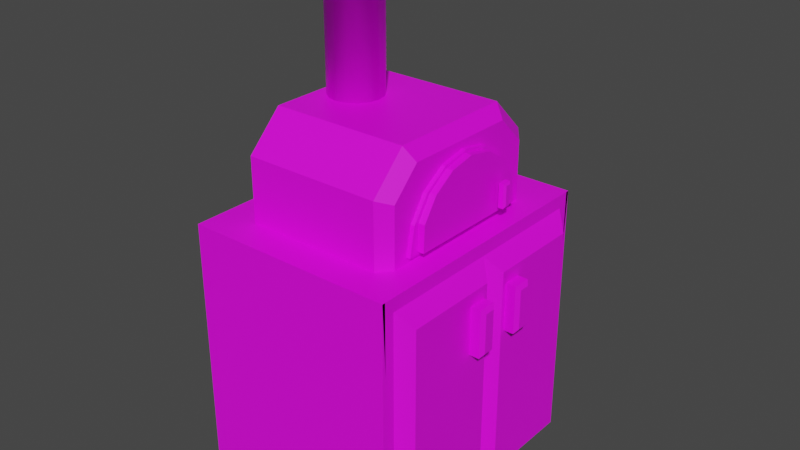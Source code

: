 # Source: Oven.blend  (saved by Blender 3.3.6; exported with 4.5.12 LTS)
import bpy
from mathutils import Matrix  # noqa: F401  (used for matrix-valued properties, if any)

bpy.ops.wm.read_factory_settings(use_empty=True)
scene = bpy.context.scene
scene.name = 'Scene'

# ---- collections
col_collection = bpy.data.collections.new('Collection'); scene.collection.children.link(col_collection)

# ---- images (referenced by path relative to the original .blend; pixels are not part of the script)
import os
ASSET_DIR = os.environ.get("B2B_ASSET_DIR", "")  # directory of the original .blend (textures are referenced by path, not embedded)
HERE = os.path.dirname(os.path.abspath(__file__))  # packed textures are extracted next to this script under _unpacked/

def load_image(name, relpath, width, height, colorspace="sRGB"):
    """Load a texture the original file referenced (path relative to the .blend, or extracted next to this script)."""
    p = next((c for c in (os.path.join(HERE, relpath), os.path.join(ASSET_DIR, relpath)) if relpath and os.path.exists(c)), "")
    if p:
        img = bpy.data.images.load(p, check_existing=True)
        img.name = name
    else:  # same state as the original file: an image datablock whose file is absent (Cycles renders it pink)
        img = bpy.data.images.new(name, width, height)
        img.source = "FILE"
        img.filepath = "//" + (relpath or name)
    img.colorspace_settings.name = colorspace
    return img
img_imphenziapalette01_png = load_image('ImphenziaPalette01.png', 'ImphenziaPalette01.png', 1024, 1024, 'sRGB')

# ---- materials (node trees are filled in below, after node groups)
mat_material = bpy.data.materials.new('Material')
mat_material.alpha_threshold = 0.0
mat_material.use_transparent_shadow = False
mat_material.roughness = 0.5
mat_material.line_color = (0.0, 0.0, 0.0, 1.0)

# ---- material node trees
mat_material.use_nodes = True; mat_material.node_tree.nodes.clear()
_N = mat_material.node_tree.nodes; _L = mat_material.node_tree.links
n0 = _N.new('ShaderNodeOutputMaterial'); n0.name = 'Material Output'; n0.location = (300, 300)
n1 = _N.new('ShaderNodeBsdfPrincipled'); n1.name = 'Principled BSDF'; n1.location = (10, 300)
n1.distribution = 'GGX'
n1.subsurface_method = 'RANDOM_WALK_SKIN'
n1.inputs[3].default_value = 1.45
n1.inputs[27].default_value = (0.0, 0.0, 0.0, 1.0)
n1.inputs[28].default_value = 1.0
n2 = _N.new('ShaderNodeTexImage'); n2.name = 'Image Texture'; n2.location = (-527, 144)
n2.image = img_imphenziapalette01_png
_L.new(n1.outputs[0], n0.inputs[0])
_L.new(n2.outputs[0], n1.inputs[0])
n0.is_active_output = True

# ---- world
world_world = bpy.data.worlds.new('World'); scene.world = world_world
world_world.use_nodes = True; world_world.node_tree.nodes.clear()
_N = world_world.node_tree.nodes; _L = world_world.node_tree.links
n0 = _N.new('ShaderNodeOutputWorld'); n0.name = 'World Output'; n0.location = (300, 300)
n1 = _N.new('ShaderNodeBackground'); n1.name = 'Background'; n1.location = (10, 300)
n1.inputs[0].default_value = (0.05088, 0.05088, 0.05088, 1.0)
_L.new(n1.outputs[0], n0.inputs[0])
n0.is_active_output = True
world_world.color = (0.05088, 0.05088, 0.05088)
world_world.use_sun_shadow = False
world_world.sun_shadow_jitter_overblur = 0.0

# ---- meshes
me_cube = bpy.data.meshes.new('Cube')
me_cube.from_pydata([(1.0, 0.9, -0.9), (-0.4585, 0.5, 1.075), (1.0, -0.9, -0.9), (-0.4585, -0.5, 1.075), (-1.0, 1.0, -1.0), (-1.0, -1.0, -1.0), (-0.4585, -0.4619, 1.266), (-1.0, -1.0, 1.0), (-1.0, 1.0, 1.0), (-0.4585, -0.3536, 1.429), (1.0, 0.0, -0.9), (1.0, 0.0, 1.0), (-0.4585, -0.1913, 1.537), (1.0, -1.0, 1.0), (1.0, 1.0, 1.0), (-0.4585, 0.0, 1.575), (1.0, 0.9, 0.9), (1.0, -0.9, 0.9), (1.0, 0.0, 0.9), (-0.4585, 0.1913, 1.537), (1.0, 1.0, -1.0), (-0.4585, 0.3536, 1.429), (1.0, -1.0, -1.0), (-0.4585, 0.4619, 1.266), (1.0, 0.0, -1.0), (1.125, -0.09, 0.775), (1.125, -0.09, -0.775), (1.125, -0.81, 0.775), (1.125, -0.81, -0.775), (1.125, 0.09, 0.775), (1.125, 0.09, -0.775), (1.125, 0.81, 0.775), (1.125, 0.81, -0.775), (1.125, -0.1211, 0.4979), (1.125, -0.2611, 0.4979), (1.125, -0.1911, 0.6779), (1.125, -0.1911, 0.3179), (1.125, -0.2611, 0.3179), (1.125, -0.1211, 0.3179), (1.125, -0.1211, 0.6779), (1.125, -0.2611, 0.6779), (1.25, -0.1911, 0.4979), (1.25, -0.2311, 0.4979), (1.22, -0.2611, 0.4979), (1.22, -0.1911, 0.6779), (1.25, -0.1911, 0.6479), (1.22, -0.1211, 0.4979), (1.25, -0.1511, 0.4979), (1.22, -0.1911, 0.3179), (1.25, -0.1911, 0.3479), (1.22, -0.2611, 0.3179), (1.25, -0.2311, 0.3479), (1.25, -0.1511, 0.3479), (1.22, -0.1211, 0.3179), (1.22, -0.1211, 0.6779), (1.25, -0.1511, 0.6479), (1.25, -0.2311, 0.6479), (1.22, -0.2611, 0.6779), (1.125, 0.2629, 0.4979), (1.125, 0.1229, 0.4979), (1.125, 0.1929, 0.6779), (1.125, 0.1929, 0.3179), (1.125, 0.1229, 0.3179), (1.125, 0.2629, 0.3179), (1.125, 0.2629, 0.6779), (1.125, 0.1229, 0.6779), (1.25, 0.1929, 0.4979), (1.25, 0.1529, 0.4979), (1.22, 0.1229, 0.4979), (1.22, 0.1929, 0.6779), (1.25, 0.1929, 0.6479), (1.22, 0.2629, 0.4979), (1.25, 0.2329, 0.4979), (1.22, 0.1929, 0.3179), (1.25, 0.1929, 0.3479), (1.22, 0.1229, 0.3179), (1.25, 0.1529, 0.3479), (1.25, 0.2329, 0.3479), (1.22, 0.2629, 0.3179), (1.22, 0.2629, 0.6779), (1.25, 0.2329, 0.6479), (1.25, 0.1529, 0.6479), (1.22, 0.1229, 0.6779), (1.0, -0.975, 0.975), (1.0, 0.0, 0.975), (1.0, 0.975, 0.975), (1.0, 0.975, 0.475), (1.0, -0.975, 0.475), (1.0, 0.975, -0.975), (1.0, -0.975, -0.975), (1.0, 0.0, -0.975), (1.0, 0.975, 1.0), (1.0, -0.975, 1.0), (0.95, -0.95, 1.0), (-0.95, -0.95, 1.0), (0.95, 0.95, 1.0), (-0.95, 0.95, 1.0), (0.65, 0.75, 1.0), (0.75, 0.65, 1.0), (0.8207, 0.8207, 1.0), (0.75, -0.65, 1.0), (0.65, -0.75, 1.0), (0.8207, -0.8207, 1.0), (0.75, -0.4417, 1.65), (0.65, -0.4831, 1.75), (0.75, -0.65, 1.442), (0.65, -0.75, 1.483), (0.75, 0.65, 1.442), (0.65, 0.75, 1.483), (0.75, 0.4417, 1.65), (0.65, 0.4831, 1.75), (-0.75, 0.65, 1.0), (-0.65, 0.75, 1.0), (-0.8207, 0.8207, 1.0), (-0.65, -0.75, 1.0), (-0.75, -0.65, 1.0), (-0.8207, -0.8207, 1.0), (-0.75, -0.65, 1.442), (-0.65, -0.75, 1.483), (-0.65, -0.4831, 1.75), (-0.75, -0.4417, 1.65), (-0.75, 0.4417, 1.65), (-0.65, 0.4831, 1.75), (-0.65, 0.75, 1.483), (-0.75, 0.65, 1.442), (0.75, -0.5, 1.075), (0.75, -0.4619, 1.266), (0.75, 0.0, 1.575), (0.75, -0.1913, 1.537), (0.75, -0.3536, 1.429), (0.75, 0.3536, 1.429), (0.75, 0.5, 1.075), (0.75, 0.4619, 1.266), (0.75, 0.1913, 1.537)], [], [(116, 94, 93, 102, 101, 114), (22, 13, 7, 5), (5, 7, 8, 4), (24, 22, 5, 4, 20), (8, 14, 20, 4), (93, 94, 7, 13), (93, 13, 11, 14, 95), (94, 96, 8, 7), (96, 95, 14, 8), (10, 18, 25, 26), (18, 10, 30, 29), (83, 84, 11, 13), (85, 86, 14), (13, 87, 83), (84, 85, 14, 11), (85, 88, 20, 14), (89, 83, 13, 22), (88, 90, 24, 20), (90, 89, 22, 24), (26, 25, 27, 28), (2, 10, 26, 28), (17, 2, 28, 27), (18, 17, 27, 25), (32, 31, 29, 30), (16, 18, 29, 31), (10, 0, 32, 30), (0, 16, 31, 32), (39, 35, 44, 54), (34, 37, 50, 43), (55, 45, 41, 47), (37, 36, 48, 50), (33, 39, 54, 46), (40, 34, 43, 57), (38, 33, 46, 53), (41, 42, 51, 49), (47, 41, 49, 52), (36, 38, 53, 48), (35, 40, 57, 44), (43, 50, 51, 42), (50, 48, 49, 51), (47, 52, 53, 46), (48, 53, 52, 49), (55, 47, 46, 54), (45, 55, 54, 44), (57, 43, 42, 56), (56, 45, 44, 57), (45, 56, 42, 41), (64, 60, 69, 79), (59, 62, 75, 68), (80, 70, 66, 72), (62, 61, 73, 75), (58, 64, 79, 71), (65, 59, 68, 82), (63, 58, 71, 78), (66, 67, 76, 74), (72, 66, 74, 77), (61, 63, 78, 73), (60, 65, 82, 69), (68, 75, 76, 67), (75, 73, 74, 76), (72, 77, 78, 71), (73, 78, 77, 74), (80, 72, 71, 79), (70, 80, 79, 69), (82, 68, 67, 81), (81, 70, 69, 82), (70, 81, 67, 66), (18, 16, 85, 84), (17, 18, 84, 83), (10, 2, 89, 90), (0, 10, 90, 88), (2, 17, 83, 89), (16, 0, 88, 85), (91, 85, 14), (91, 14, 86), (92, 13, 83), (92, 87, 13), (110, 122, 119, 104), (112, 97, 99, 95, 96, 113), (97, 112, 123, 108), (104, 119, 118, 106), (102, 93, 95, 99, 98, 100), (115, 111, 113, 96, 94, 116), (122, 110, 108, 123), (114, 101, 106, 118), (97, 98, 99), (100, 101, 102), (105, 103, 104, 106), (109, 107, 108, 110), (100, 105, 106, 101), (103, 109, 110, 104), (97, 108, 107, 98), (125, 100, 98, 131), (131, 98, 107, 109, 103, 105, 100, 125, 126, 129, 128, 127, 133, 130, 132), (111, 112, 113), (114, 115, 116), (120, 117, 118, 119), (124, 121, 122, 123), (117, 115, 114, 118), (121, 120, 119, 122), (123, 112, 111, 124), (124, 111, 115, 117, 120, 121), (9, 6, 3, 1, 23, 21, 19, 15, 12), (1, 3, 125, 131), (3, 6, 126, 125), (6, 9, 129, 126), (9, 12, 128, 129), (12, 15, 127, 128), (15, 19, 133, 127), (19, 21, 130, 133), (21, 23, 132, 130), (23, 1, 131, 132)])
me_cube.polygons.foreach_set('material_index', [0, 0, 0, 0, 0, 0, 0, 0, 0, 0, 0, 0, 0, 0, 0, 0, 0, 0, 0, 0, 0, 0, 0, 0, 0, 0, 0, 0, 0, 0, 0, 0, 0, 0, 0, 0, 0, 0, 0, 0, 0, 0, 0, 0, 0, 0, 0, 0, 0, 0, 0, 0, 0, 0, 0, 0, 0, 0, 0, 0, 0, 0, 0, 0, 0, 0, 0, 0, 0, 0, 0, 0, 0, 0, 0, 0, 0, 0, 0, 0, 0, 0, 0, 0, 0, 0, 0, 0, 0, 0, 0, 0, 0, 0, 0, 0, 0, 0, 0, 0, 0, 0, 1, 1, 1, 1, 1, 1, 1, 1, 1, 1])
_uv = me_cube.uv_layers.new(name='UVMap')
_uv.uv.foreach_set('vector', [0.293, 0.7891, 0.293, 0.7891, 0.293, 0.7891, 0.293, 0.7891, 0.293, 0.7891, 0.293, 0.7891, 0.1777, 0.9336, 0.1777, 0.9336, 0.1777, 0.9336, 0.1777, 0.9336, 0.1777, 0.9336, 0.1777, 0.9336, 0.1777, 0.9336, 0.1777, 0.9336, 0.1777, 0.9336, 0.1777, 0.9336, 0.1777, 0.9336, 0.1777, 0.9336, 0.1777, 0.9336, 0.1777, 0.9336, 0.1777, 0.9336, 0.1777, 0.9336, 0.1777, 0.9336, 0.4551, 0.8066, 0.4551, 0.8066, 0.4551, 0.8066, 0.4551, 0.8066, 0.4551, 0.8066, 0.4551, 0.8066, 0.4551, 0.8066, 0.4551, 0.8066, 0.4551, 0.8066, 0.4551, 0.8066, 0.4551, 0.8066, 0.4551, 0.8066, 0.4551, 0.8066, 0.4551, 0.8066, 0.4551, 0.8066, 0.4551, 0.8066, 0.4551, 0.8066, 0.3125, 0.9238, 0.3125, 0.9238, 0.3125, 0.9238, 0.3125, 0.9238, 0.3125, 0.9238, 0.3125, 0.9238, 0.3125, 0.9238, 0.3125, 0.9238, 0.7773, 0.9199, 0.7773, 0.9199, 0.7773, 0.9199, 0.7773, 0.9199, 0.7773, 0.9199, 0.7773, 0.9199, 0.7773, 0.9199, 0.7773, 0.9199, 0.7773, 0.9199, 0.7773, 0.9199, 0.7773, 0.9199, 0.7773, 0.9199, 0.7773, 0.9199, 0.7773, 0.9199, 0.7773, 0.9199, 0.7773, 0.9199, 0.7773, 0.9199, 0.7773, 0.9199, 0.7773, 0.9199, 0.7773, 0.9199, 0.7773, 0.9199, 0.7773, 0.9199, 0.7773, 0.9199, 0.7773, 0.9199, 0.7773, 0.9199, 0.7773, 0.9199, 0.7773, 0.9199, 0.7773, 0.9199, 0.7773, 0.9199, 0.7773, 0.9199, 0.3125, 0.9238, 0.3125, 0.9238, 0.3125, 0.9238, 0.3125, 0.9238, 0.3125, 0.9238, 0.3125, 0.9238, 0.3125, 0.9238, 0.3125, 0.9238, 0.3125, 0.9238, 0.3125, 0.9238, 0.3125, 0.9238, 0.3125, 0.9238, 0.3125, 0.9238, 0.3125, 0.9238, 0.3125, 0.9238, 0.3125, 0.9238, 0.3125, 0.9238, 0.3125, 0.9238, 0.3125, 0.9238, 0.3125, 0.9238, 0.3125, 0.9238, 0.3125, 0.9238, 0.3125, 0.9238, 0.3125, 0.9238, 0.3125, 0.9238, 0.3125, 0.9238, 0.3125, 0.9238, 0.3125, 0.9238, 0.3125, 0.9238, 0.3125, 0.9238, 0.3125, 0.9238, 0.3125, 0.9238, 0.4336, 0.9219, 0.4336, 0.9219, 0.4336, 0.9219, 0.4336, 0.9219, 0.4336, 0.9219, 0.4336, 0.9219, 0.4336, 0.9219, 0.4336, 0.9219, 0.4336, 0.9219, 0.4336, 0.9219, 0.4336, 0.9219, 0.4336, 0.9219, 0.4336, 0.9219, 0.4336, 0.9219, 0.4336, 0.9219, 0.4336, 0.9219, 0.4336, 0.9219, 0.4336, 0.9219, 0.4336, 0.9219, 0.4336, 0.9219, 0.4336, 0.9219, 0.4336, 0.9219, 0.4336, 0.9219, 0.4336, 0.9219, 0.4336, 0.9219, 0.4336, 0.9219, 0.4336, 0.9219, 0.4336, 0.9219, 0.4336, 0.9219, 0.4336, 0.9219, 0.4336, 0.9219, 0.4336, 0.9219, 0.4336, 0.9219, 0.4336, 0.9219, 0.4336, 0.9219, 0.4336, 0.9219, 0.4336, 0.9219, 0.4336, 0.9219, 0.4336, 0.9219, 0.4336, 0.9219, 0.4336, 0.9219, 0.4336, 0.9219, 0.4336, 0.9219, 0.4336, 0.9219, 0.4336, 0.9219, 0.4336, 0.9219, 0.4336, 0.9219, 0.4336, 0.9219, 0.4336, 0.9219, 0.4336, 0.9219, 0.4336, 0.9219, 0.4336, 0.9219, 0.4336, 0.9219, 0.4336, 0.9219, 0.4336, 0.9219, 0.4336, 0.9219, 0.4336, 0.9219, 0.4336, 0.9219, 0.4336, 0.9219, 0.4336, 0.9219, 0.4336, 0.9219, 0.4336, 0.9219, 0.4336, 0.9219, 0.4336, 0.9219, 0.4336, 0.9219, 0.4336, 0.9219, 0.4336, 0.9219, 0.4336, 0.9219, 0.4336, 0.9219, 0.4336, 0.9219, 0.4336, 0.9219, 0.4336, 0.9219, 0.4336, 0.9219, 0.4336, 0.9219, 0.4336, 0.9219, 0.4336, 0.9219, 0.4336, 0.9219, 0.4336, 0.9219, 0.4336, 0.9219, 0.4336, 0.9219, 0.4336, 0.9219, 0.4336, 0.9219, 0.4336, 0.9219, 0.4336, 0.9219, 0.4336, 0.9219, 0.4336, 0.9219, 0.4336, 0.9219, 0.4336, 0.9219, 0.4336, 0.9219, 0.4336, 0.9219, 0.4336, 0.9219, 0.4336, 0.9219, 0.4336, 0.9219, 0.4336, 0.9219, 0.4336, 0.9219, 0.4336, 0.9219, 0.4336, 0.9219, 0.4336, 0.9219, 0.4336, 0.9219, 0.4336, 0.9219, 0.4336, 0.9219, 0.4336, 0.9219, 0.4336, 0.9219, 0.4336, 0.9219, 0.4336, 0.9219, 0.4336, 0.9219, 0.4336, 0.9219, 0.4336, 0.9219, 0.4336, 0.9219, 0.4336, 0.9219, 0.4336, 0.9219, 0.4336, 0.9219, 0.4336, 0.9219, 0.4336, 0.9219, 0.4336, 0.9219, 0.4336, 0.9219, 0.4336, 0.9219, 0.4336, 0.9219, 0.4336, 0.9219, 0.4336, 0.9219, 0.4336, 0.9219, 0.4336, 0.9219, 0.4336, 0.9219, 0.4336, 0.9219, 0.4336, 0.9219, 0.4336, 0.9219, 0.4336, 0.9219, 0.4336, 0.9219, 0.4336, 0.9219, 0.4336, 0.9219, 0.4336, 0.9219, 0.4336, 0.9219, 0.4336, 0.9219, 0.4336, 0.9219, 0.4336, 0.9219, 0.4336, 0.9219, 0.4336, 0.9219, 0.4336, 0.9219, 0.4336, 0.9219, 0.4336, 0.9219, 0.4336, 0.9219, 0.4336, 0.9219, 0.4336, 0.9219, 0.4336, 0.9219, 0.4336, 0.9219, 0.4336, 0.9219, 0.4336, 0.9219, 0.4336, 0.9219, 0.4336, 0.9219, 0.4336, 0.9219, 0.4336, 0.9219, 0.4336, 0.9219, 0.4336, 0.9219, 0.4336, 0.9219, 0.4336, 0.9219, 0.4336, 0.9219, 0.4336, 0.9219, 0.4336, 0.9219, 0.4336, 0.9219, 0.4336, 0.9219, 0.1777, 0.9336, 0.1777, 0.9336, 0.1777, 0.9336, 0.1777, 0.9336, 0.1777, 0.9336, 0.1777, 0.9336, 0.1777, 0.9336, 0.1777, 0.9336, 0.1777, 0.9336, 0.1777, 0.9336, 0.1777, 0.9336, 0.1777, 0.9336, 0.1777, 0.9336, 0.1777, 0.9336, 0.1777, 0.9336, 0.1777, 0.9336, 0.1777, 0.9336, 0.1777, 0.9336, 0.1777, 0.9336, 0.1777, 0.9336, 0.1777, 0.9336, 0.1777, 0.9336, 0.1777, 0.9336, 0.1777, 0.9336, 0.7773, 0.9199, 0.7773, 0.9199, 0.7773, 0.9199, 0.7773, 0.9199, 0.7773, 0.9199, 0.7773, 0.9199, 0.7773, 0.9199, 0.7773, 0.9199, 0.7773, 0.9199, 0.7773, 0.9199, 0.7773, 0.9199, 0.7773, 0.9199, 0.9355, 0.9316, 0.9355, 0.9316, 0.9355, 0.9316, 0.9355, 0.9316, 0.293, 0.7891, 0.293, 0.7891, 0.293, 0.7891, 0.293, 0.7891, 0.293, 0.7891, 0.293, 0.7891, 0.9355, 0.9316, 0.9355, 0.9316, 0.9355, 0.9316, 0.9355, 0.9316, 0.9355, 0.9316, 0.9355, 0.9316, 0.9355, 0.9316, 0.9355, 0.9316, 0.293, 0.7891, 0.293, 0.7891, 0.293, 0.7891, 0.293, 0.7891, 0.293, 0.7891, 0.293, 0.7891, 0.293, 0.7891, 0.293, 0.7891, 0.293, 0.7891, 0.293, 0.7891, 0.293, 0.7891, 0.293, 0.7891, 0.9355, 0.9316, 0.9355, 0.9316, 0.9355, 0.9316, 0.9355, 0.9316, 0.9355, 0.9316, 0.9355, 0.9316, 0.9355, 0.9316, 0.9355, 0.9316, 0.293, 0.7891, 0.293, 0.7891, 0.293, 0.7891, 0.293, 0.7891, 0.293, 0.7891, 0.293, 0.7891, 0.9355, 0.9316, 0.9355, 0.9316, 0.9355, 0.9316, 0.9355, 0.9316, 0.9355, 0.9316, 0.9355, 0.9316, 0.9355, 0.9316, 0.9355, 0.9316, 0.9355, 0.9316, 0.9355, 0.9316, 0.9355, 0.9316, 0.9355, 0.9316, 0.9355, 0.9316, 0.9355, 0.9316, 0.9355, 0.9316, 0.9355, 0.9316, 0.9355, 0.9316, 0.9355, 0.9316, 0.9355, 0.9316, 0.9355, 0.9316, 0.9355, 0.9316, 0.9355, 0.9316, 0.9355, 0.9316, 0.9355, 0.9316, 0.9355, 0.9316, 0.9355, 0.9316, 0.9355, 0.9316, 0.9355, 0.9316, 0.9355, 0.9316, 0.9355, 0.9316, 0.9355, 0.9316, 0.9355, 0.9316, 0.9355, 0.9316, 0.9355, 0.9316, 0.9355, 0.9316, 0.9355, 0.9316, 0.9355, 0.9316, 0.9355, 0.9316, 0.9355, 0.9316, 0.293, 0.7891, 0.293, 0.7891, 0.293, 0.7891, 0.293, 0.7891, 0.293, 0.7891, 0.293, 0.7891, 0.9355, 0.9316, 0.9355, 0.9316, 0.9355, 0.9316, 0.9355, 0.9316, 0.9355, 0.9316, 0.9355, 0.9316, 0.9355, 0.9316, 0.9355, 0.9316, 0.9355, 0.9316, 0.9355, 0.9316, 0.9355, 0.9316, 0.9355, 0.9316, 0.9355, 0.9316, 0.9355, 0.9316, 0.9355, 0.9316, 0.9355, 0.9316, 0.9355, 0.9316, 0.9355, 0.9316, 0.9355, 0.9316, 0.9355, 0.9316, 0.9355, 0.9316, 0.9355, 0.9316, 0.9355, 0.9316, 0.9355, 0.9316, 0.9355, 0.9316, 0.9355, 0.9316, 0.9141, 0.937, 0.9141, 0.937, 0.9141, 0.937, 0.9141, 0.937, 0.9141, 0.937, 0.9141, 0.937, 0.9141, 0.937, 0.9141, 0.937, 0.9141, 0.937, 0.7852, 0.937, 0.7852, 0.937, 0.7852, 0.937, 0.7852, 0.937, 0.7852, 0.937, 0.7852, 0.937, 0.7852, 0.937, 0.7852, 0.937, 0.7852, 0.937, 0.7852, 0.937, 0.7852, 0.937, 0.7852, 0.937, 0.7852, 0.937, 0.7852, 0.937, 0.7852, 0.937, 0.7852, 0.937, 0.7852, 0.937, 0.7852, 0.937, 0.7852, 0.937, 0.7852, 0.937, 0.7852, 0.937, 0.7852, 0.937, 0.7852, 0.937, 0.7852, 0.937, 0.7852, 0.937, 0.7852, 0.937, 0.7852, 0.937, 0.7852, 0.937, 0.7852, 0.937, 0.7852, 0.937, 0.7852, 0.937, 0.7852, 0.937, 0.7852, 0.937, 0.7852, 0.937, 0.7852, 0.937, 0.7852, 0.937])
me_cube.materials.append(mat_material)
me_cube.materials.append(mat_material)
me_cube.use_mirror_vertex_groups = False
me_cube.update()
me_cylinder = bpy.data.meshes.new('Cylinder')
me_cylinder.from_pydata([(0.2572, 0.4628, 0.8538), (0.2572, 0.4628, 1.138), (0.2572, -0.4753, 0.8538), (0.2572, -0.4753, 1.138), (0.1163, -0.4673, 0.8538), (0.1163, -0.4673, 1.138), (-0.04563, -0.3591, 0.8538), (-0.04563, -0.3591, 1.138), (-0.1538, -0.1972, 0.8538), (-0.1538, -0.1972, 1.138), (-0.1918, -0.006272, 0.8538), (-0.1918, -0.006272, 1.138), (-0.1538, 0.1847, 0.8538), (-0.1538, 0.1847, 1.138), (-0.04563, 0.3466, 0.8538), (-0.04563, 0.3466, 1.138), (0.1163, 0.4548, 0.8538), (0.1163, 0.4548, 1.138), (0.3072, 0.55, 1.138), (0.3072, -0.55, 1.138), (0.09675, -0.5081, 1.138), (-0.08168, -0.3889, 1.138), (-0.2009, -0.2105, 1.138), (-0.2428, -7.586e-09, 1.138), (-0.2009, 0.2105, 1.138), (-0.08168, 0.3889, 1.138), (0.09675, 0.5081, 1.138), (0.3072, 0.55, 0.8538), (0.3072, -0.55, 0.8538), (0.09675, -0.5081, 0.8538), (-0.08168, -0.3889, 0.8538), (-0.2009, -0.2105, 0.8538), (-0.2428, -7.586e-09, 0.8538), (-0.2009, 0.2105, 0.8538), (-0.08168, 0.3889, 0.8538), (0.09675, 0.5081, 0.8538)], [], [(15, 13, 12, 14), (17, 15, 14, 16), (27, 18, 19, 28), (28, 19, 20, 29), (29, 20, 21, 30), (30, 21, 22, 31), (31, 22, 23, 32), (32, 23, 24, 33), (33, 24, 25, 34), (34, 25, 26, 35), (35, 26, 18, 27), (1, 3, 19, 18), (3, 5, 20, 19), (5, 7, 21, 20), (7, 9, 22, 21), (9, 11, 23, 22), (11, 13, 24, 23), (13, 15, 25, 24), (15, 17, 26, 25), (17, 1, 18, 26), (2, 0, 27, 28), (4, 2, 28, 29), (6, 4, 29, 30), (8, 6, 30, 31), (10, 8, 31, 32), (12, 10, 32, 33), (14, 12, 33, 34), (16, 14, 34, 35), (0, 16, 35, 27), (13, 11, 10, 12), (11, 9, 8, 10), (9, 7, 6, 8), (7, 5, 4, 6), (5, 3, 2, 4), (3, 1, 0, 2), (0, 1, 17, 16)])
_uv = me_cylinder.uv_layers.new(name='UVMap')
_uv.uv.foreach_set('vector', [0.4272, 0.9208, 0.4272, 0.9208, 0.4272, 0.9208, 0.4272, 0.9208, 0.4272, 0.9208, 0.4272, 0.9208, 0.4272, 0.9208, 0.4272, 0.9208, 0.4272, 0.9208, 0.4272, 0.9208, 0.4272, 0.9208, 0.4272, 0.9208, 0.4272, 0.9208, 0.4272, 0.9208, 0.4272, 0.9208, 0.4272, 0.9208, 0.4272, 0.9208, 0.4272, 0.9208, 0.4272, 0.9208, 0.4272, 0.9208, 0.4272, 0.9208, 0.4272, 0.9208, 0.4272, 0.9208, 0.4272, 0.9208, 0.4272, 0.9208, 0.4272, 0.9208, 0.4272, 0.9208, 0.4272, 0.9208, 0.4272, 0.9208, 0.4272, 0.9208, 0.4272, 0.9208, 0.4272, 0.9208, 0.4272, 0.9208, 0.4272, 0.9208, 0.4272, 0.9208, 0.4272, 0.9208, 0.4272, 0.9208, 0.4272, 0.9208, 0.4272, 0.9208, 0.4272, 0.9208, 0.4272, 0.9208, 0.4272, 0.9208, 0.4272, 0.9208, 0.4272, 0.9208, 0.4272, 0.9208, 0.4272, 0.9208, 0.4272, 0.9208, 0.4272, 0.9208, 0.4272, 0.9208, 0.4272, 0.9208, 0.4272, 0.9208, 0.4272, 0.9208, 0.4272, 0.9208, 0.4272, 0.9208, 0.4272, 0.9208, 0.4272, 0.9208, 0.4272, 0.9208, 0.4272, 0.9208, 0.4272, 0.9208, 0.4272, 0.9208, 0.4272, 0.9208, 0.4272, 0.9208, 0.4272, 0.9208, 0.4272, 0.9208, 0.4272, 0.9208, 0.4272, 0.9208, 0.4272, 0.9208, 0.4272, 0.9208, 0.4272, 0.9208, 0.4272, 0.9208, 0.4272, 0.9208, 0.4272, 0.9208, 0.4272, 0.9208, 0.4272, 0.9208, 0.4272, 0.9208, 0.4272, 0.9208, 0.4272, 0.9208, 0.4272, 0.9208, 0.4272, 0.9208, 0.4272, 0.9208, 0.4272, 0.9208, 0.4272, 0.9208, 0.4272, 0.9208, 0.4272, 0.9208, 0.4272, 0.9208, 0.4272, 0.9208, 0.4272, 0.9208, 0.4272, 0.9208, 0.4272, 0.9208, 0.4272, 0.9208, 0.4272, 0.9208, 0.4272, 0.9208, 0.4272, 0.9208, 0.4272, 0.9208, 0.4272, 0.9208, 0.4272, 0.9208, 0.4272, 0.9208, 0.4272, 0.9208, 0.4272, 0.9208, 0.4272, 0.9208, 0.4272, 0.9208, 0.4272, 0.9208, 0.4272, 0.9208, 0.4272, 0.9208, 0.4272, 0.9208, 0.4272, 0.9208, 0.4272, 0.9208, 0.4272, 0.9208, 0.4272, 0.9208, 0.4272, 0.9208, 0.4272, 0.9208, 0.4272, 0.9208, 0.4272, 0.9208, 0.4272, 0.9208, 0.4272, 0.9208, 0.4272, 0.9208, 0.4272, 0.9208, 0.4272, 0.9208, 0.4272, 0.9208, 0.4272, 0.9208, 0.4272, 0.9208, 0.4272, 0.9208, 0.4272, 0.9208, 0.4272, 0.9208, 0.4272, 0.9208, 0.4272, 0.9208, 0.4272, 0.9208, 0.4272, 0.9208, 0.4272, 0.9208, 0.4272, 0.9208, 0.4272, 0.9208, 0.4272, 0.9208, 0.4272, 0.9208, 0.4272, 0.9208, 0.4272, 0.9208, 0.4272, 0.9208, 0.4272, 0.9208, 0.4272, 0.9208, 0.4272, 0.9208, 0.4272, 0.9208, 0.4272, 0.9208, 0.4272, 0.9208, 0.4272, 0.9208, 0.4272, 0.9208])
me_cylinder.materials.append(mat_material)
me_cylinder.update()
me_cylinder_002 = bpy.data.meshes.new('Cylinder.002')
me_cylinder_002.from_pydata([(0.0008969, 1.006, 0.003509), (0.0008969, -0.001477, 0.003509), (-0.2019, 0.007273, 0.003509), (-0.3737, 0.1221, 0.003509), (-0.4886, 0.294, 0.003509), (-0.5289, 0.4968, 0.003509), (-0.4886, 0.6995, 0.003509), (-0.3737, 0.8714, 0.003509), (-0.2019, 0.9862, 0.003509), (0.0008969, 1.006, 0.1088), (0.0008969, -0.001477, 0.1088), (-0.2019, 0.007273, 0.1088), (-0.3737, 0.1221, 0.1088), (-0.4886, 0.294, 0.1088), (-0.5289, 0.4968, 0.1088), (-0.4886, 0.6995, 0.1088), (-0.3737, 0.8714, 0.1088), (-0.2019, 0.9862, 0.1088), (-0.04727, 0.9618, 0.1088), (-0.04727, 0.01959, 0.1088), (-0.1831, 0.0466, 0.1088), (-0.339, 0.1508, 0.1088), (-0.4432, 0.3068, 0.1088), (-0.4798, 0.4907, 0.1088), (-0.4432, 0.6747, 0.1088), (-0.339, 0.8306, 0.1088), (-0.1831, 0.9348, 0.1088), (-0.142, 0.7785, 0.1696), (-0.142, 0.8521, 0.1696), (-0.04726, 0.8153, 0.1696), (-0.2367, 0.8153, 0.1696), (-0.2367, 0.8521, 0.1696), (-0.2367, 0.7785, 0.1696), (-0.04726, 0.7785, 0.1696), (-0.04726, 0.8521, 0.1696), (-0.142, 0.8153, 0.2749), (-0.142, 0.8363, 0.2749), (-0.142, 0.8521, 0.2496), (-0.04726, 0.8153, 0.2496), (-0.06305, 0.8153, 0.2749), (-0.142, 0.7785, 0.2496), (-0.142, 0.7942, 0.2749), (-0.2367, 0.8153, 0.2496), (-0.2209, 0.8153, 0.2749), (-0.2367, 0.8521, 0.2496), (-0.2209, 0.8363, 0.2749), (-0.2209, 0.7942, 0.2749), (-0.2367, 0.7785, 0.2496), (-0.04726, 0.7785, 0.2496), (-0.06305, 0.7942, 0.2749), (-0.06305, 0.8363, 0.2749), (-0.04726, 0.8521, 0.2496)], [], [(0, 8, 17, 9), (2, 1, 10, 11), (3, 2, 11, 12), (1, 0, 9, 10), (4, 3, 12, 13), (5, 4, 13, 14), (6, 5, 14, 15), (7, 6, 15, 16), (8, 7, 16, 17), (18, 19, 10, 9), (19, 20, 11, 10), (20, 21, 12, 11), (21, 22, 13, 12), (22, 23, 14, 13), (23, 24, 15, 14), (24, 25, 16, 15), (25, 26, 17, 16), (26, 18, 9, 17), (26, 18, 19, 20, 21, 22, 23, 24, 25), (1, 2, 3, 4, 5, 6, 7, 8, 0), (33, 29, 38, 48), (28, 31, 44, 37), (49, 39, 35, 41), (31, 30, 42, 44), (27, 33, 48, 40), (34, 28, 37, 51), (32, 27, 40, 47), (35, 36, 45, 43), (41, 35, 43, 46), (30, 32, 47, 42), (29, 34, 51, 38), (37, 44, 45, 36), (44, 42, 43, 45), (41, 46, 47, 40), (42, 47, 46, 43), (49, 41, 40, 48), (39, 49, 48, 38), (51, 37, 36, 50), (50, 39, 38, 51), (39, 50, 36, 35)])
_uv = me_cylinder_002.uv_layers.new(name='UVMap')
_uv.uv.foreach_set('vector', [0.9365, 0.9405, 0.9365, 0.9405, 0.9365, 0.9405, 0.9365, 0.9405, 0.9365, 0.9405, 0.9365, 0.9405, 0.9365, 0.9405, 0.9365, 0.9405, 0.9365, 0.9405, 0.9365, 0.9405, 0.9365, 0.9405, 0.9365, 0.9405, 0.9365, 0.9405, 0.9365, 0.9405, 0.9365, 0.9405, 0.9365, 0.9405, 0.9365, 0.9405, 0.9365, 0.9405, 0.9365, 0.9405, 0.9365, 0.9405, 0.9365, 0.9405, 0.9365, 0.9405, 0.9365, 0.9405, 0.9365, 0.9405, 0.9365, 0.9405, 0.9365, 0.9405, 0.9365, 0.9405, 0.9365, 0.9405, 0.9365, 0.9405, 0.9365, 0.9405, 0.9365, 0.9405, 0.9365, 0.9405, 0.9365, 0.9405, 0.9365, 0.9405, 0.9365, 0.9405, 0.9365, 0.9405, 0.9365, 0.9405, 0.9365, 0.9405, 0.9365, 0.9405, 0.9365, 0.9405, 0.9365, 0.9405, 0.9365, 0.9405, 0.9365, 0.9405, 0.9365, 0.9405, 0.9365, 0.9405, 0.9365, 0.9405, 0.9365, 0.9405, 0.9365, 0.9405, 0.9365, 0.9405, 0.9365, 0.9405, 0.9365, 0.9405, 0.9365, 0.9405, 0.9365, 0.9405, 0.9365, 0.9405, 0.9365, 0.9405, 0.9365, 0.9405, 0.9365, 0.9405, 0.9365, 0.9405, 0.9365, 0.9405, 0.9365, 0.9405, 0.9365, 0.9405, 0.9365, 0.9405, 0.9365, 0.9405, 0.9365, 0.9405, 0.9365, 0.9405, 0.9365, 0.9405, 0.9365, 0.9405, 0.9365, 0.9405, 0.9365, 0.9405, 0.9365, 0.9405, 0.9365, 0.9405, 0.9365, 0.9405, 0.9365, 0.9405, 0.9365, 0.9405, 0.9365, 0.9405, 0.9365, 0.9405, 0.9365, 0.9405, 0.9365, 0.9405, 0.9365, 0.9405, 0.9365, 0.9405, 0.9365, 0.9405, 0.9365, 0.9405, 0.9365, 0.9405, 0.9365, 0.9405, 0.9365, 0.9405, 0.9365, 0.9405, 0.9365, 0.9405, 0.9365, 0.9405, 0.9365, 0.9405, 0.9365, 0.9405, 0.4336, 0.9219, 0.4336, 0.9219, 0.4336, 0.9219, 0.4336, 0.9219, 0.4336, 0.9219, 0.4336, 0.9219, 0.4336, 0.9219, 0.4336, 0.9219, 0.4336, 0.9219, 0.4336, 0.9219, 0.4336, 0.9219, 0.4336, 0.9219, 0.4336, 0.9219, 0.4336, 0.9219, 0.4336, 0.9219, 0.4336, 0.9219, 0.4336, 0.9219, 0.4336, 0.9219, 0.4336, 0.9219, 0.4336, 0.9219, 0.4336, 0.9219, 0.4336, 0.9219, 0.4336, 0.9219, 0.4336, 0.9219, 0.4336, 0.9219, 0.4336, 0.9219, 0.4336, 0.9219, 0.4336, 0.9219, 0.4336, 0.9219, 0.4336, 0.9219, 0.4336, 0.9219, 0.4336, 0.9219, 0.4336, 0.9219, 0.4336, 0.9219, 0.4336, 0.9219, 0.4336, 0.9219, 0.4336, 0.9219, 0.4336, 0.9219, 0.4336, 0.9219, 0.4336, 0.9219, 0.4336, 0.9219, 0.4336, 0.9219, 0.4336, 0.9219, 0.4336, 0.9219, 0.4336, 0.9219, 0.4336, 0.9219, 0.4336, 0.9219, 0.4336, 0.9219, 0.4336, 0.9219, 0.4336, 0.9219, 0.4336, 0.9219, 0.4336, 0.9219, 0.4336, 0.9219, 0.4336, 0.9219, 0.4336, 0.9219, 0.4336, 0.9219, 0.4336, 0.9219, 0.4336, 0.9219, 0.4336, 0.9219, 0.4336, 0.9219, 0.4336, 0.9219, 0.4336, 0.9219, 0.4336, 0.9219, 0.4336, 0.9219, 0.4336, 0.9219, 0.4336, 0.9219, 0.4336, 0.9219, 0.4336, 0.9219, 0.4336, 0.9219, 0.4336, 0.9219, 0.4336, 0.9219, 0.4336, 0.9219, 0.4336, 0.9219, 0.4336, 0.9219, 0.4336, 0.9219, 0.4336, 0.9219, 0.4336, 0.9219, 0.4336, 0.9219, 0.4336, 0.9219, 0.4336, 0.9219])
me_cylinder_002.materials.append(mat_material)
me_cylinder_002.update()
me_cylinder_003 = bpy.data.meshes.new('Cylinder.003')
me_cylinder_003.from_pydata([(0.0, 0.2, -0.5), (0.0, 0.2, 0.5), (0.07654, 0.1848, -0.5), (0.07654, 0.1848, 0.5), (0.1414, 0.1414, -0.5), (0.1414, 0.1414, 0.5), (0.1848, 0.07654, -0.5), (0.1848, 0.07654, 0.5), (0.2, 0.0, -0.5), (0.2, 0.0, 0.5), (0.1848, -0.07654, -0.5), (0.1848, -0.07654, 0.5), (0.1414, -0.1414, -0.5), (0.1414, -0.1414, 0.5), (0.07654, -0.1848, -0.5), (0.07654, -0.1848, 0.5), (0.0, -0.2, -0.5), (0.0, -0.2, 0.5), (-0.07654, -0.1848, -0.5), (-0.07654, -0.1848, 0.5), (-0.1414, -0.1414, -0.5), (-0.1414, -0.1414, 0.5), (-0.1848, -0.07654, -0.5), (-0.1848, -0.07654, 0.5), (-0.2, 0.0, -0.5), (-0.2, 0.0, 0.5), (-0.1848, 0.07654, -0.5), (-0.1848, 0.07654, 0.5), (-0.1414, 0.1414, -0.5), (-0.1414, 0.1414, 0.5), (-0.07654, 0.1848, -0.5), (-0.07654, 0.1848, 0.5), (0.07654, 0.1848, 0.7), (6.084e-09, 0.2, 0.7), (0.1414, 0.1414, 0.7), (0.1848, 0.07654, 0.7), (0.2, 1.089e-16, 0.7), (0.1848, -0.07654, 0.7), (0.1414, -0.1414, 0.7), (0.07654, -0.1848, 0.7), (6.084e-09, -0.2, 0.7), (-0.07654, -0.1848, 0.7), (-0.1414, -0.1414, 0.7), (-0.1848, -0.07654, 0.7), (-0.2, 1.089e-16, 0.7), (-0.1848, 0.07654, 0.7), (-0.1414, 0.1414, 0.7), (-0.07654, 0.1848, 0.7), (0.1148, 0.2772, 0.5), (-2.328e-10, 0.3, 0.5), (0.2121, 0.2121, 0.5), (0.2772, 0.1148, 0.5), (0.3, -4.657e-10, 0.5), (0.2772, -0.1148, 0.5), (0.2121, -0.2121, 0.5), (0.1148, -0.2772, 0.5), (-2.328e-10, -0.3, 0.5), (-0.1148, -0.2772, 0.5), (-0.2121, -0.2121, 0.5), (-0.2772, -0.1148, 0.5), (-0.3, -4.657e-10, 0.5), (-0.2772, 0.1148, 0.5), (-0.2121, 0.2121, 0.5), (-0.1148, 0.2772, 0.5), (0.1148, 0.2772, 0.7), (8.893e-09, 0.3, 0.7), (0.2121, 0.2121, 0.7), (0.2772, 0.1148, 0.7), (0.3, -4.657e-10, 0.7), (0.2772, -0.1148, 0.7), (0.2121, -0.2121, 0.7), (0.1148, -0.2772, 0.7), (8.893e-09, -0.3, 0.7), (-0.1148, -0.2772, 0.7), (-0.2121, -0.2121, 0.7), (-0.2772, -0.1148, 0.7), (-0.3, -4.657e-10, 0.7), (-0.2772, 0.1148, 0.7), (-0.2121, 0.2121, 0.7), (-0.1148, 0.2772, 0.7)], [], [(0, 1, 3, 2), (2, 3, 5, 4), (4, 5, 7, 6), (6, 7, 9, 8), (8, 9, 11, 10), (10, 11, 13, 12), (12, 13, 15, 14), (14, 15, 17, 16), (16, 17, 19, 18), (18, 19, 21, 20), (20, 21, 23, 22), (22, 23, 25, 24), (24, 25, 27, 26), (26, 27, 29, 28), (31, 29, 62, 63), (28, 29, 31, 30), (30, 31, 1, 0), (0, 2, 4, 6, 8, 10, 12, 14, 16, 18, 20, 22, 24, 26, 28, 30), (32, 33, 47, 46, 45, 44, 43, 42, 41, 40, 39, 38, 37, 36, 35, 34), (13, 11, 53, 54), (41, 42, 74, 73), (40, 41, 73, 72), (21, 19, 57, 58), (39, 40, 72, 71), (3, 1, 49, 48), (29, 27, 61, 62), (11, 9, 52, 53), (38, 39, 71, 70), (37, 38, 70, 69), (19, 17, 56, 57), (36, 37, 69, 68), (27, 25, 60, 61), (9, 7, 51, 52), (35, 36, 68, 67), (51, 50, 66, 67), (56, 55, 71, 72), (48, 49, 65, 64), (61, 60, 76, 77), (54, 53, 69, 70), (59, 58, 74, 75), (49, 63, 79, 65), (52, 51, 67, 68), (57, 56, 72, 73), (62, 61, 77, 78), (50, 48, 64, 66), (55, 54, 70, 71), (60, 59, 75, 76), (53, 52, 68, 69), (58, 57, 73, 74), (63, 62, 78, 79), (42, 43, 75, 74), (5, 3, 48, 50), (23, 21, 58, 59), (43, 44, 76, 75), (44, 45, 77, 76), (15, 13, 54, 55), (1, 31, 63, 49), (45, 46, 78, 77), (33, 32, 64, 65), (7, 5, 50, 51), (25, 23, 59, 60), (46, 47, 79, 78), (32, 34, 66, 64), (47, 33, 65, 79), (17, 15, 55, 56), (34, 35, 67, 66)])
me_cylinder_003.polygons.foreach_set('use_smooth', [True] * 66)
_uv = me_cylinder_003.uv_layers.new(name='UVMap')
_uv.uv.foreach_set('vector', [0.9512, 0.9308, 0.9512, 0.9308, 0.9512, 0.9308, 0.9512, 0.9308, 0.9512, 0.9308, 0.9512, 0.9308, 0.9512, 0.9308, 0.9512, 0.9308, 0.9512, 0.9308, 0.9512, 0.9308, 0.9512, 0.9308, 0.9512, 0.9308, 0.9512, 0.9308, 0.9512, 0.9308, 0.9512, 0.9308, 0.9512, 0.9308, 0.9512, 0.9308, 0.9512, 0.9308, 0.9512, 0.9308, 0.9512, 0.9308, 0.9512, 0.9308, 0.9512, 0.9308, 0.9512, 0.9308, 0.9512, 0.9308, 0.9512, 0.9308, 0.9512, 0.9308, 0.9512, 0.9308, 0.9512, 0.9308, 0.9512, 0.9308, 0.9512, 0.9308, 0.9512, 0.9308, 0.9512, 0.9308, 0.9512, 0.9308, 0.9512, 0.9308, 0.9512, 0.9308, 0.9512, 0.9308, 0.9512, 0.9308, 0.9512, 0.9308, 0.9512, 0.9308, 0.9512, 0.9308, 0.9512, 0.9308, 0.9512, 0.9308, 0.9512, 0.9308, 0.9512, 0.9308, 0.9512, 0.9308, 0.9512, 0.9308, 0.9512, 0.9308, 0.9512, 0.9308, 0.9512, 0.9308, 0.9512, 0.9308, 0.9512, 0.9308, 0.9512, 0.9308, 0.9512, 0.9308, 0.9512, 0.9308, 0.9512, 0.9308, 0.9512, 0.9308, 0.9512, 0.9308, 0.9512, 0.9308, 0.9512, 0.9308, 0.9512, 0.9308, 0.9512, 0.9308, 0.9512, 0.9308, 0.9512, 0.9308, 0.9512, 0.9308, 0.9512, 0.9308, 0.9512, 0.9308, 0.9512, 0.9308, 0.9512, 0.9308, 0.9512, 0.9308, 0.9512, 0.9308, 0.9512, 0.9308, 0.9512, 0.9308, 0.9512, 0.9308, 0.9512, 0.9308, 0.9512, 0.9308, 0.9512, 0.9308, 0.9512, 0.9308, 0.9512, 0.9308, 0.9512, 0.9308, 0.9512, 0.9308, 0.9512, 0.9308, 0.9512, 0.9308, 0.9512, 0.9308, 0.9512, 0.9308, 0.9512, 0.9308, 0.9512, 0.9308, 0.9512, 0.9308, 0.9512, 0.9308, 0.9512, 0.9308, 0.9512, 0.9308, 0.9512, 0.9308, 0.9512, 0.9308, 0.9512, 0.9308, 0.9512, 0.9308, 0.9512, 0.9308, 0.9512, 0.9308, 0.9512, 0.9308, 0.9512, 0.9308, 0.9512, 0.9308, 0.9512, 0.9308, 0.9512, 0.9308, 0.9512, 0.9308, 0.9512, 0.9308, 0.9512, 0.9308, 0.9512, 0.9308, 0.9512, 0.9308, 0.9512, 0.9308, 0.9512, 0.9308, 0.9512, 0.9308, 0.9512, 0.9308, 0.9512, 0.9308, 0.9512, 0.9308, 0.9512, 0.9308, 0.9512, 0.9308, 0.9512, 0.9308, 0.9512, 0.9308, 0.9512, 0.9308, 0.9512, 0.9308, 0.9512, 0.9308, 0.9512, 0.9308, 0.9512, 0.9308, 0.9512, 0.9308, 0.9512, 0.9308, 0.9512, 0.9308, 0.9512, 0.9308, 0.9512, 0.9308, 0.9512, 0.9308, 0.9512, 0.9308, 0.9512, 0.9308, 0.9512, 0.9308, 0.9512, 0.9308, 0.9512, 0.9308, 0.9512, 0.9308, 0.9512, 0.9308, 0.9512, 0.9308, 0.9512, 0.9308, 0.9512, 0.9308, 0.9512, 0.9308, 0.9512, 0.9308, 0.9512, 0.9308, 0.9512, 0.9308, 0.9512, 0.9308, 0.9512, 0.9308, 0.9512, 0.9308, 0.9512, 0.9308, 0.9512, 0.9308, 0.9512, 0.9308, 0.9512, 0.9308, 0.9512, 0.9308, 0.9512, 0.9308, 0.9512, 0.9308, 0.9512, 0.9308, 0.9512, 0.9308, 0.9512, 0.9308, 0.9512, 0.9308, 0.9512, 0.9308, 0.9512, 0.9308, 0.9512, 0.9308, 0.9512, 0.9308, 0.9512, 0.9308, 0.9512, 0.9308, 0.9512, 0.9308, 0.9512, 0.9308, 0.9512, 0.9308, 0.9512, 0.9308, 0.9512, 0.9308, 0.9512, 0.9308, 0.9512, 0.9308, 0.9512, 0.9308, 0.9512, 0.9308, 0.9512, 0.9308, 0.9512, 0.9308, 0.9512, 0.9308, 0.9512, 0.9308, 0.9512, 0.9308, 0.9512, 0.9308, 0.9512, 0.9308, 0.9512, 0.9308, 0.9512, 0.9308, 0.9512, 0.9308, 0.9512, 0.9308, 0.9512, 0.9308, 0.9512, 0.9308, 0.9512, 0.9308, 0.9512, 0.9308, 0.9512, 0.9308, 0.9512, 0.9308, 0.9512, 0.9308, 0.9512, 0.9308, 0.9512, 0.9308, 0.9512, 0.9308, 0.9512, 0.9308, 0.9512, 0.9308, 0.9512, 0.9308, 0.9512, 0.9308, 0.9512, 0.9308, 0.9512, 0.9308, 0.9512, 0.9308, 0.9512, 0.9308, 0.9512, 0.9308, 0.9512, 0.9308, 0.9512, 0.9308, 0.9512, 0.9308, 0.9512, 0.9308, 0.9512, 0.9308, 0.9512, 0.9308, 0.9512, 0.9308, 0.9512, 0.9308, 0.9512, 0.9308, 0.9512, 0.9308, 0.9512, 0.9308, 0.9512, 0.9308, 0.9512, 0.9308, 0.9512, 0.9308, 0.9512, 0.9308, 0.9512, 0.9308, 0.9512, 0.9308, 0.9512, 0.9308, 0.9512, 0.9308, 0.9512, 0.9308, 0.9512, 0.9308, 0.9512, 0.9308, 0.9512, 0.9308, 0.9512, 0.9308, 0.9512, 0.9308, 0.9512, 0.9308, 0.9512, 0.9308, 0.9512, 0.9308, 0.9512, 0.9308, 0.9512, 0.9308, 0.9512, 0.9308, 0.9512, 0.9308, 0.9512, 0.9308, 0.9512, 0.9308, 0.9512, 0.9308, 0.9512, 0.9308, 0.9512, 0.9308, 0.9512, 0.9308, 0.9512, 0.9308, 0.9512, 0.9308, 0.9512, 0.9308, 0.9512, 0.9308, 0.9512, 0.9308, 0.9512, 0.9308, 0.9512, 0.9308, 0.9512, 0.9308, 0.9512, 0.9308, 0.9512, 0.9308, 0.9512, 0.9308, 0.9512, 0.9308, 0.9512, 0.9308, 0.9512, 0.9308, 0.9512, 0.9308, 0.9512, 0.9308, 0.9512, 0.9308, 0.9512, 0.9308, 0.9512, 0.9308, 0.9512, 0.9308, 0.9512, 0.9308, 0.9512, 0.9308, 0.9512, 0.9308, 0.9512, 0.9308, 0.9512, 0.9308, 0.9512, 0.9308, 0.9512, 0.9308, 0.9512, 0.9308, 0.9512, 0.9308, 0.9512, 0.9308, 0.9512, 0.9308, 0.9512, 0.9308, 0.9512, 0.9308, 0.9512, 0.9308, 0.9512, 0.9308, 0.9512, 0.9308, 0.9512, 0.9308, 0.9512, 0.9308, 0.9512, 0.9308, 0.9512, 0.9308, 0.9512, 0.9308, 0.9512, 0.9308, 0.9512, 0.9308, 0.9512, 0.9308, 0.9512, 0.9308, 0.9512, 0.9308, 0.9512, 0.9308, 0.9512, 0.9308, 0.9512, 0.9308, 0.9512, 0.9308])
me_cylinder_003.materials.append(mat_material)
me_cylinder_003.update()

# ---- objects
ob_cube = bpy.data.objects.new('Cube', me_cube)
ob_cylinder = bpy.data.objects.new('Cylinder', me_cylinder)
ob_door = bpy.data.objects.new('Door', me_cylinder_002)
ob_cylinder_001 = bpy.data.objects.new('Cylinder.001', me_cylinder_003)

# ---- transforms, parenting, visibility, modifiers, constraints
ob_cube.location = (-0.001277, -0.01141, 0.002827)
ob_cube.scale = (0.8, 1.0, 1.0)
ob_cube.lock_rotations_4d = False
ob_cube.empty_display_type = 'ARROWS'
ob_cube.lineart.crease_threshold = 0.0
ob_cylinder.location = (0.05943, 0.0, 1.354)
ob_cylinder.rotation_euler = (0.0, 1.571, 0.0)
ob_cylinder.scale = (1.0, 1.0, 0.5)
ob_door.location = (0.6282, -0.4811, 1.074)
ob_door.rotation_euler = (0.0, 1.571, 0.0)
ob_door.scale = (0.95, 0.95, 0.475)
ob_cylinder_001.location = (-0.2876, 0.0, 2.092)

# ---- collection membership
col_collection.objects.link(ob_cube)
col_collection.objects.link(ob_cylinder)
col_collection.objects.link(ob_door)
col_collection.objects.link(ob_cylinder_001)

# ---- scene / render settings (as saved in the file)
scene.frame_start = 1; scene.frame_end = 250; scene.frame_set(1)
scene.render.engine = 'BLENDER_EEVEE_NEXT'
scene.cycles.sampling_pattern = 'TABULATED_SOBOL'
scene.cycles.use_light_tree = False
scene.view_settings.view_transform = 'Filmic'
bpy.context.view_layer.update()

# ---- added for rendering (the .blend has no active camera and no usable light): camera, sun
cam_auto = bpy.data.cameras.new('AutoCamera')
cam_auto.lens = 50.0
cam_auto.sensor_width = 36.0
cam_auto.clip_end = 1000.0
ob_auto_camera = bpy.data.objects.new('AutoCamera', cam_auto)
scene.collection.objects.link(ob_auto_camera)
ob_auto_camera.location = (4.39837, -5.17098, 4.337)
ob_auto_camera.rotation_euler = (1.09748, -7.21219e-08, 0.694738)
scene.camera = ob_auto_camera
light_auto_sun = bpy.data.lights.new('AutoSun', 'SUN')
light_auto_sun.energy = 3.0
light_auto_sun.angle = 0.0523599
ob_auto_sun = bpy.data.objects.new('AutoSun', light_auto_sun)
scene.collection.objects.link(ob_auto_sun)
ob_auto_sun.rotation_euler = (0.872665, 0.174533, 0.523599)
bpy.context.view_layer.update()
